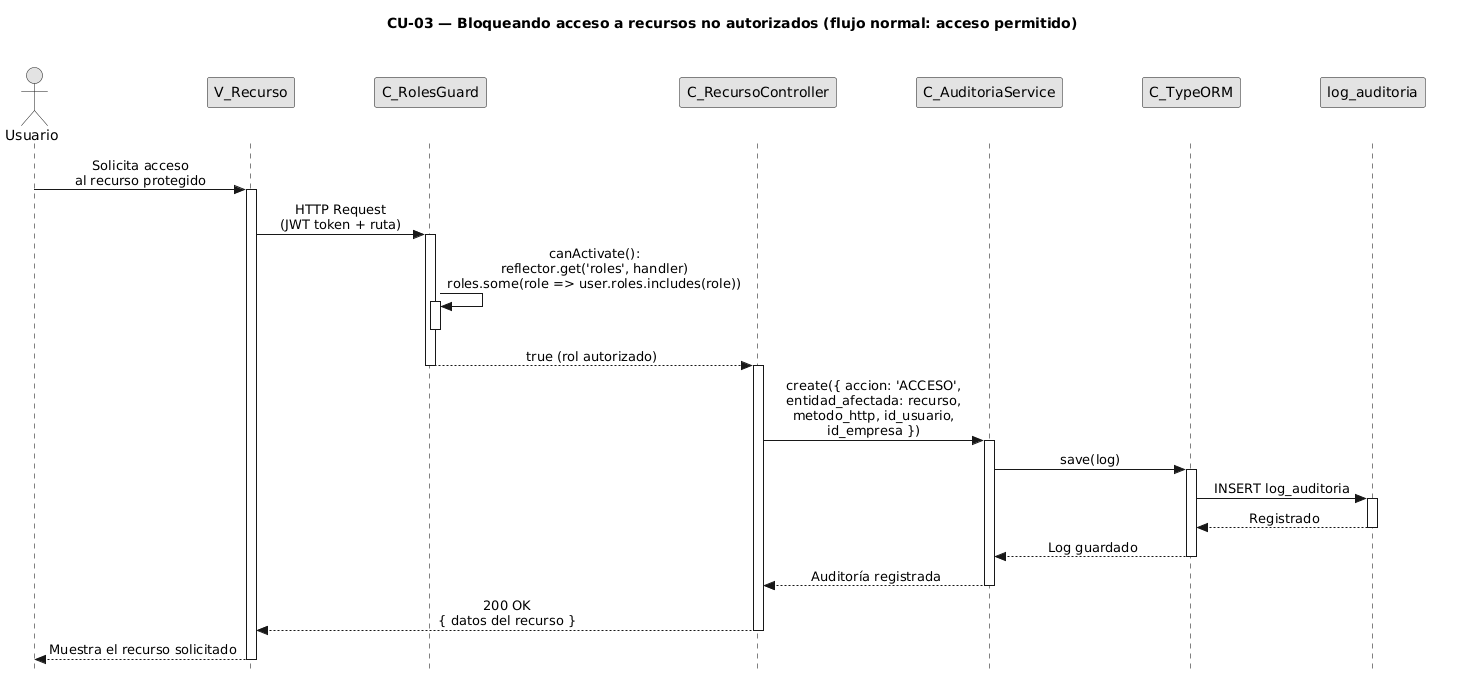

The diagram above was rendered by PlantUML. Its source (embedded in the PNG):
@startuml CU03-normal
title CU-03 — Bloqueando acceso a recursos no autorizados (flujo normal: acceso permitido)

skinparam style strictuml
skinparam monochrome true
skinparam shadowing false
skinparam sequenceMessageAlign center
<style>
sequenceDiagram {
  participant {
    Margin 35
  }
  actor {
    Margin 15
  }
}
</style>
skinparam sequence {
  MessageAlign center
  LifeLineBorderColor black
}
hide footbox

actor "Usuario" as user
participant "V_Recurso" as view
participant "C_RolesGuard" as guard
participant "C_RecursoController" as ctrl
participant "C_AuditoriaService" as aud
participant "C_TypeORM" as orm
participant "log_auditoria" as aent

user -> view : Solicita acceso\nal recurso protegido
activate view

view -> guard : HTTP Request\n(JWT token + ruta)
activate guard

guard -> guard : canActivate():\nreflector.get('roles', handler)\nroles.some(role => user.roles.includes(role))
activate guard
deactivate guard

guard --> ctrl : true (rol autorizado)
deactivate guard

activate ctrl

ctrl -> aud : create({ accion: 'ACCESO',\nentidad_afectada: recurso,\nmetodo_http, id_usuario,\nid_empresa })
activate aud

aud -> orm : save(log)
activate orm

orm -> aent : INSERT log_auditoria
activate aent
aent --> orm : Registrado
deactivate aent

orm --> aud : Log guardado
deactivate orm

aud --> ctrl : Auditoría registrada
deactivate aud

ctrl --> view : 200 OK\n{ datos del recurso }
deactivate ctrl

view --> user : Muestra el recurso solicitado
deactivate view

@enduml